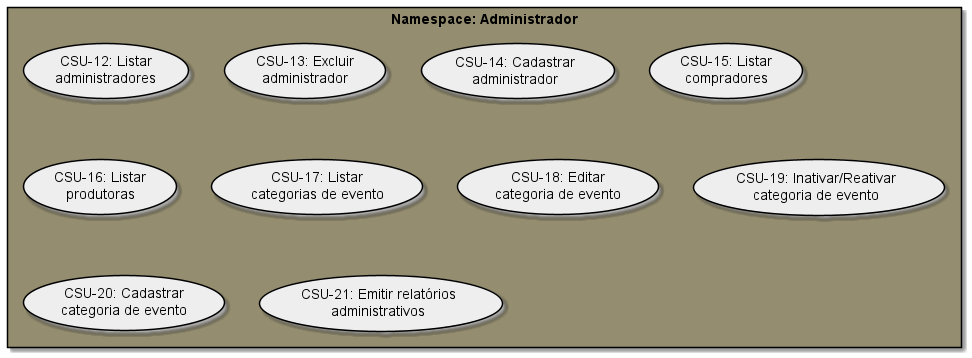

The diagram above was rendered by PlantUML. Its source (embedded in the PNG):
@startuml Administrador

rectangle "Namespace: Administrador" #948D6F {
  usecase (CSU-12: Listar\nadministradores) #EEE;line:000
  usecase (CSU-13: Excluir\nadministrador) #EEE;line:000
  usecase (CSU-14: Cadastrar\nadministrador) #EEE;line:000
  usecase (CSU-15: Listar\ncompradores) #EEE;line:000
  usecase (CSU-16: Listar\nprodutoras) #EEE;line:000
  usecase (CSU-17: Listar\ncategorias de evento) #EEE;line:000
  usecase (CSU-18: Editar\ncategoria de evento) #EEE;line:000
  usecase (CSU-19: Inativar/Reativar\ncategoria de evento)  #EEE;line:000
  usecase (CSU-20: Cadastrar\ncategoria de evento) #EEE;line:000
  usecase (CSU-21: Emitir relatórios\nadministrativos) #EEE;line:000
}

@enduml